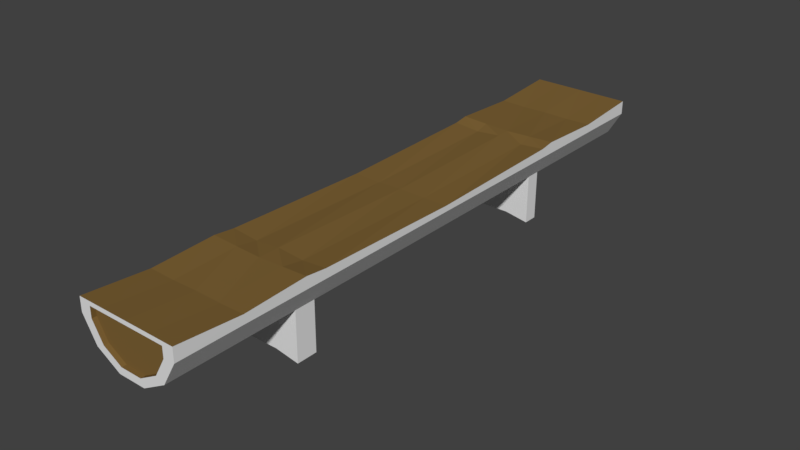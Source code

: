 # Source: wooden_log_for_stting.blend  (saved by Blender 2.77.0; exported with 4.5.12 LTS)
import bpy
from mathutils import Matrix  # noqa: F401  (used for matrix-valued properties, if any)

bpy.ops.wm.read_factory_settings(use_empty=True)
scene = bpy.context.scene
scene.name = 'Scene'

# ---- collections
col_collection_1 = bpy.data.collections.new('Collection 1'); scene.collection.children.link(col_collection_1)

# ---- materials (node trees are filled in below, after node groups)
mat_wood = bpy.data.materials.new('wood')
mat_wood.alpha_threshold = 0.0
mat_wood.use_transparent_shadow = False
mat_wood.diffuse_color = (0.2079, 0.1241, 0.0369, 1.0)
mat_wood.roughness = 0.5
mat_material_002 = bpy.data.materials.new('Material_002')
mat_material_002.alpha_threshold = 0.0
mat_material_002.use_transparent_shadow = False
mat_material_002.roughness = 0.5

# ---- material node trees

# ---- world
world_world = bpy.data.worlds.new('World'); scene.world = world_world
world_world.color = (0.05088, 0.05088, 0.05088)
world_world.use_sun_shadow = False
world_world.sun_shadow_jitter_overblur = 0.0
world_world.cycles.sampling_method = 'MANUAL'

# ---- meshes
me_cylinder = bpy.data.meshes.new('Cylinder')
me_cylinder.from_pydata([(-0.62, -0.09091, 0.4328), (-0.112, -0.09091, 0.5263), (1.312, 5.546, 0.4227), (1.312, -5.728, 0.4227), (1.051, 5.546, -0.0242), (1.051, -5.728, -0.0242), (0.601, 5.546, -0.2807), (0.601, -5.728, -0.2807), (0.0834, 5.546, -0.278), (0.0834, -5.728, -0.278), (-0.3635, 5.546, -0.0168), (-0.3635, -5.728, -0.0168), (-0.62, 5.546, 0.4328), (-0.62, -5.728, 0.4328), (-0.3635, -0.09091, -0.0168), (0.3473, -5.728, 0.6866), (0.0834, -0.09091, -0.278), (0.3473, 5.546, 0.6866), (0.601, -0.09091, -0.2807), (0.3473, -0.09091, 0.5415), (1.051, -0.09091, -0.0242), (-0.6186, -0.09091, 0.5415), (1.312, -0.09091, 0.4227), (1.313, -0.09091, 0.5314), (1.313, 5.546, 0.6815), (1.313, -5.728, 0.6815), (-0.6186, 5.546, 0.6917), (-0.6186, -5.728, 0.6917), (-0.1357, 5.546, 0.6891), (-0.1357, -5.728, 0.6891), (0.8302, 5.546, 0.6841), (0.8509, -0.09091, 0.5325), (0.8302, -5.728, 0.6841), (-0.3635, -2.909, -0.0168), (0.0834, -2.909, -0.278), (0.601, -2.909, -0.2807), (1.051, -2.909, -0.0242), (1.312, -2.909, 0.4227), (-0.6186, -2.909, 0.6069), (1.313, -2.909, 0.5968), (-0.62, -2.909, 0.4328), (0.3473, -2.909, 0.6019), (-0.1239, -2.909, 0.5593), (0.8406, -2.909, 0.5599), (1.312, 2.727, 0.4227), (1.051, 2.727, -0.0242), (0.601, 2.727, -0.2807), (0.0834, 2.727, -0.278), (-0.3635, 2.727, -0.0168), (-0.62, 2.727, 0.4328), (1.313, 2.727, 0.5968), (-0.6186, 2.727, 0.6069), (0.3473, 2.727, 0.6019), (-0.1239, 2.727, 0.5593), (0.8406, 2.727, 0.5599), (-0.3635, -3.307, -0.0168), (0.0834, -3.307, -0.278), (0.601, -3.307, -0.2807), (1.051, -3.307, -0.0242), (1.312, -3.307, 0.4227), (-0.6186, -3.307, 0.6493), (1.313, -3.307, 0.6392), (-0.62, -3.307, 0.4328), (0.3473, -3.307, 0.6049), (-0.1298, -3.307, 0.6242), (0.8354, -3.307, 0.622), (1.312, 3.004, 0.4227), (1.051, 3.004, -0.0242), (0.601, 3.004, -0.2807), (0.0834, 3.004, -0.278), (-0.3635, 3.004, -0.0168), (-0.62, 3.004, 0.4328), (1.313, 3.004, 0.6392), (-0.6186, 3.004, 0.6493), (0.3473, 3.004, 0.6049), (-0.1298, 3.004, 0.6242), (0.8354, 3.004, 0.622), (-0.3665, -3.307, -0.9474), (-0.3665, -2.909, -0.9474), (0.0804, -3.307, -0.8718), (0.0804, -2.909, -0.8718), (0.598, -3.307, -0.8745), (0.598, -2.909, -0.8745), (1.048, -3.307, -0.9548), (1.048, -2.909, -0.9548), (0.0804, 2.727, -0.8718), (-0.3665, 2.727, -0.9474), (0.598, 2.727, -0.8745), (1.048, 2.727, -0.9548), (1.048, 3.004, -0.9548), (0.598, 3.004, -0.8745), (0.0804, 3.004, -0.8718), (-0.3665, 3.004, -0.9474), (1.312, 4.275, 0.4227), (1.051, 4.275, -0.0242), (0.601, 4.275, -0.2807), (0.0834, 4.275, -0.278), (-0.3635, 4.275, -0.0168), (-0.62, 4.275, 0.4328), (1.313, 4.275, 0.5858), (-0.6186, 4.275, 0.5959), (0.3473, 4.275, 0.5909), (-0.1327, 4.275, 0.5821), (0.8328, 4.275, 0.5785), (-0.3635, -4.517, -0.0168), (0.0834, -4.517, -0.278), (0.601, -4.517, -0.2807), (1.051, -4.517, -0.0242), (1.312, -4.517, 0.4227), (-0.6186, -4.517, 0.5959), (1.313, -4.517, 0.5858), (-0.62, -4.517, 0.4328), (0.3473, -4.517, 0.5909), (-0.1327, -4.517, 0.5821), (0.8328, -4.517, 0.5785), (0.8964, -5.728, 0.05446), (1.1, -5.728, 0.4036), (0.5451, -5.728, -0.1459), (0.1407, -5.728, -0.1438), (-0.2084, -5.728, 0.06024), (-0.4088, -5.728, 0.4115), (-0.4077, -5.728, 0.6137), (-0.03043, -5.728, 0.6117), (1.101, -5.728, 0.6058), (0.7242, -5.728, 0.6078), (0.3469, -5.728, 0.6098), (0.8964, -5.642, 0.05446), (1.1, -5.642, 0.4036), (0.5451, -5.642, -0.1459), (0.1407, -5.642, -0.1438), (-0.2084, -5.642, 0.06024), (-0.4088, -5.642, 0.4115), (-0.4077, -5.642, 0.6137), (-0.03043, -5.642, 0.6117), (1.101, -5.642, 0.6058), (0.7242, -5.642, 0.6078), (0.3469, -5.642, 0.6098)], [], [(110, 25, 3, 108), (108, 3, 5, 107), (107, 5, 7, 106), (106, 7, 9, 105), (105, 9, 11, 104), (104, 11, 13, 111), (45, 20, 18, 46), (46, 18, 16, 47), (47, 16, 14, 48), (48, 14, 0, 49), (29, 27, 121, 122), (54, 31, 23, 50), (49, 0, 21, 51), (114, 32, 25, 110), (24, 2, 4, 6, 8, 10, 12, 26, 28, 17, 30), (111, 13, 27, 109), (44, 22, 20, 45), (50, 23, 22, 44), (113, 29, 15, 112), (53, 1, 19, 52), (51, 21, 1, 53), (109, 27, 29, 113), (112, 15, 32, 114), (52, 19, 31, 54), (19, 41, 43, 31), (21, 38, 42, 1), (1, 42, 41, 19), (0, 40, 38, 21), (31, 43, 39, 23), (14, 33, 40, 0), (16, 34, 33, 14), (18, 35, 34, 16), (20, 36, 35, 18), (22, 37, 36, 20), (23, 39, 37, 22), (74, 52, 54, 76), (73, 51, 53, 75), (75, 53, 52, 74), (72, 50, 44, 66), (66, 44, 45, 67), (71, 49, 51, 73), (76, 54, 50, 72), (70, 48, 49, 71), (56, 55, 77, 79), (67, 45, 88, 89), (55, 33, 78, 77), (41, 63, 65, 43), (38, 60, 64, 42), (42, 64, 63, 41), (40, 62, 60, 38), (43, 65, 61, 39), (33, 55, 62, 40), (45, 46, 87, 88), (46, 47, 85, 87), (70, 69, 91, 92), (37, 59, 58, 36), (39, 61, 59, 37), (94, 67, 68, 95), (95, 68, 69, 96), (96, 69, 70, 97), (97, 70, 71, 98), (103, 76, 72, 99), (98, 71, 73, 100), (93, 66, 67, 94), (99, 72, 66, 93), (102, 75, 74, 101), (100, 73, 75, 102), (101, 74, 76, 103), (91, 85, 86, 92), (90, 87, 85, 91), (89, 88, 87, 90), (80, 79, 77, 78), (82, 81, 79, 80), (84, 83, 81, 82), (33, 34, 80, 78), (57, 56, 79, 81), (68, 67, 89, 90), (36, 58, 83, 84), (34, 35, 82, 80), (48, 70, 92, 86), (58, 57, 81, 83), (69, 68, 90, 91), (47, 48, 86, 85), (35, 36, 84, 82), (17, 101, 103, 30), (26, 100, 102, 28), (28, 102, 101, 17), (24, 99, 93, 2), (2, 93, 94, 4), (12, 98, 100, 26), (30, 103, 99, 24), (10, 97, 98, 12), (8, 96, 97, 10), (6, 95, 96, 8), (4, 94, 95, 6), (63, 112, 114, 65), (60, 109, 113, 64), (64, 113, 112, 63), (62, 111, 109, 60), (65, 114, 110, 61), (55, 104, 111, 62), (56, 105, 104, 55), (57, 106, 105, 56), (58, 107, 106, 57), (59, 108, 107, 58), (61, 110, 108, 59), (120, 119, 130, 131), (15, 29, 122, 125), (3, 25, 123, 116), (27, 13, 120, 121), (13, 11, 119, 120), (11, 9, 118, 119), (9, 7, 117, 118), (25, 32, 124, 123), (7, 5, 115, 117), (32, 15, 125, 124), (5, 3, 116, 115), (126, 127, 134, 135, 136, 133, 132, 131, 130, 129, 128), (117, 115, 126, 128), (124, 125, 136, 135), (121, 120, 131, 132), (118, 117, 128, 129), (125, 122, 133, 136), (122, 121, 132, 133), (119, 118, 129, 130), (123, 124, 135, 134), (115, 116, 127, 126), (116, 123, 134, 127)])
me_cylinder.polygons.foreach_set('material_index', [1, 1, 1, 1, 1, 1, 1, 1, 1, 1, 1, 0, 1, 0, 1, 1, 1, 1, 0, 0, 0, 0, 0, 0, 0, 0, 0, 1, 0, 1, 1, 1, 1, 1, 1, 0, 0, 0, 1, 1, 1, 0, 1, 1, 1, 1, 0, 0, 0, 1, 0, 1, 1, 1, 1, 1, 1, 1, 1, 1, 1, 0, 1, 1, 1, 0, 0, 0, 1, 1, 1, 1, 1, 1, 1, 1, 1, 1, 1, 1, 1, 1, 1, 1, 0, 0, 0, 1, 1, 1, 0, 1, 1, 1, 1, 0, 0, 0, 1, 0, 1, 1, 1, 1, 1, 1, 0, 1, 1, 1, 1, 1, 1, 1, 1, 1, 1, 0, 0, 0, 0, 0, 0, 0, 0, 0, 0, 0])
me_cylinder.materials.append(mat_wood)
me_cylinder.materials.append(mat_material_002)
me_cylinder.use_remesh_preserve_volume = False
me_cylinder.use_remesh_preserve_attributes = False
me_cylinder.use_mirror_vertex_groups = False
me_cylinder.update()

# ---- objects
ob_cylinder = bpy.data.objects.new('Cylinder', me_cylinder)

# ---- transforms, parenting, visibility, modifiers, constraints
ob_cylinder.location = (0.0, 0.0, 0.0)
ob_cylinder.lineart.crease_threshold = 0.0

# ---- collection membership
col_collection_1.objects.link(ob_cylinder)

# ---- scene / render settings (as saved in the file)
scene.frame_start = 1; scene.frame_end = 250; scene.frame_set(1)
scene.render.engine = 'BLENDER_EEVEE_NEXT'
scene.render.resolution_percentage = 50
scene.render.dither_intensity = 0.0
scene.cycles.use_denoising = False
scene.cycles.samples = 128
scene.cycles.sampling_pattern = 'TABULATED_SOBOL'
scene.cycles.light_sampling_threshold = 0.0
scene.cycles.use_adaptive_sampling = False
scene.cycles.use_light_tree = False
scene.cycles.blur_glossy = 0.0
scene.cycles.sample_clamp_indirect = 0.0
scene.view_settings.view_transform = 'Standard'
bpy.context.view_layer.update()

# ---- added for rendering (the .blend has no active camera and no usable light): camera, sun
cam_auto = bpy.data.cameras.new('AutoCamera')
cam_auto.lens = 50.0
cam_auto.sensor_width = 36.0
cam_auto.clip_end = 1000.0
ob_auto_camera = bpy.data.objects.new('AutoCamera', cam_auto)
scene.collection.objects.link(ob_auto_camera)
ob_auto_camera.location = (11.0384, -12.9211, 8.42187)
ob_auto_camera.rotation_euler = (1.09748, -7.21219e-08, 0.694738)
scene.camera = ob_auto_camera
light_auto_sun = bpy.data.lights.new('AutoSun', 'SUN')
light_auto_sun.energy = 3.0
light_auto_sun.angle = 0.0523599
ob_auto_sun = bpy.data.objects.new('AutoSun', light_auto_sun)
scene.collection.objects.link(ob_auto_sun)
ob_auto_sun.rotation_euler = (0.872665, 0.174533, 0.523599)
bpy.context.view_layer.update()
